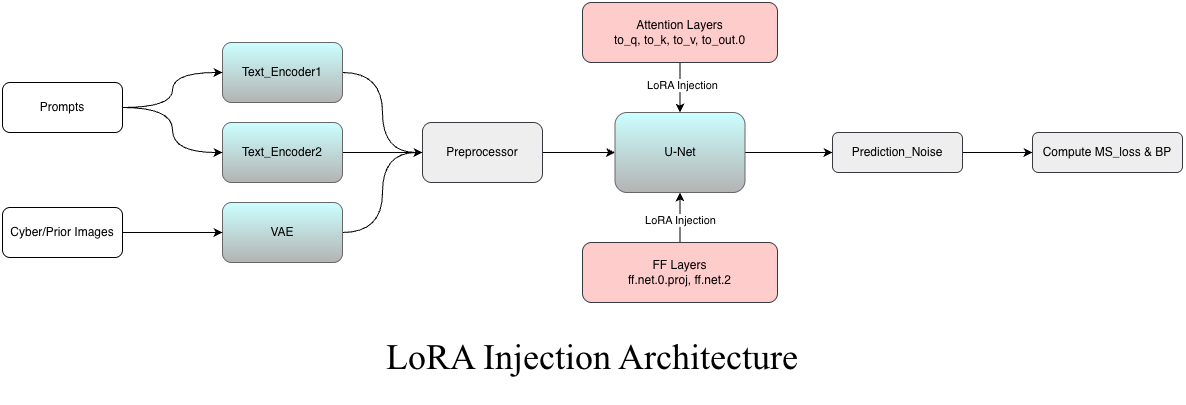

The diagram above was exported from draw.io. Its source (the exported page's mxGraphModel, read from the mxfile embedded in the PNG):
<mxGraphModel dx="1524" dy="858" grid="1" gridSize="10" guides="1" tooltips="1" connect="1" arrows="1" fold="1" page="1" pageScale="1" pageWidth="3300" pageHeight="4681" math="0" shadow="0">
  <root>
    <mxCell id="0" />
    <mxCell id="1" parent="0" />
    <mxCell id="BP2I8Ibbp27aDbwqkF12-24" style="edgeStyle=orthogonalEdgeStyle;rounded=0;orthogonalLoop=1;jettySize=auto;html=1;exitX=1;exitY=0.5;exitDx=0;exitDy=0;entryX=0;entryY=0.5;entryDx=0;entryDy=0;curved=1;" edge="1" parent="1" source="BP2I8Ibbp27aDbwqkF12-5" target="BP2I8Ibbp27aDbwqkF12-17">
      <mxGeometry relative="1" as="geometry" />
    </mxCell>
    <mxCell id="BP2I8Ibbp27aDbwqkF12-5" value="VAE" style="rounded=1;whiteSpace=wrap;html=1;fillStyle=auto;strokeColor=#666666;align=center;verticalAlign=middle;fontFamily=Helvetica;fontSize=12;fontColor=default;fillColor=light-dark(#CCFFFF,#CCFFFF);gradientColor=#b3b3b3;" vertex="1" parent="1">
      <mxGeometry x="290" y="290" width="120" height="60" as="geometry" />
    </mxCell>
    <mxCell id="BP2I8Ibbp27aDbwqkF12-22" style="edgeStyle=orthogonalEdgeStyle;rounded=0;orthogonalLoop=1;jettySize=auto;html=1;exitX=1;exitY=0.5;exitDx=0;exitDy=0;entryX=0;entryY=0.5;entryDx=0;entryDy=0;curved=1;" edge="1" parent="1" source="BP2I8Ibbp27aDbwqkF12-7" target="BP2I8Ibbp27aDbwqkF12-17">
      <mxGeometry relative="1" as="geometry" />
    </mxCell>
    <mxCell id="BP2I8Ibbp27aDbwqkF12-7" value="Text_Encoder1" style="rounded=1;whiteSpace=wrap;html=1;fillColor=light-dark(#CCFFFF,#CCFFFF);strokeColor=#666666;fillStyle=auto;gradientColor=#b3b3b3;" vertex="1" parent="1">
      <mxGeometry x="290" y="130" width="120" height="60" as="geometry" />
    </mxCell>
    <mxCell id="BP2I8Ibbp27aDbwqkF12-23" style="edgeStyle=orthogonalEdgeStyle;rounded=0;orthogonalLoop=1;jettySize=auto;html=1;exitX=1;exitY=0.5;exitDx=0;exitDy=0;curved=1;" edge="1" parent="1" source="BP2I8Ibbp27aDbwqkF12-8">
      <mxGeometry relative="1" as="geometry">
        <mxPoint x="490" y="240" as="targetPoint" />
      </mxGeometry>
    </mxCell>
    <mxCell id="BP2I8Ibbp27aDbwqkF12-8" value="Text_Encoder2" style="rounded=1;whiteSpace=wrap;html=1;fillStyle=auto;strokeColor=#666666;align=center;verticalAlign=middle;fontFamily=Helvetica;fontSize=12;fontColor=default;fillColor=light-dark(#CCFFFF,#CCFFFF);gradientColor=#b3b3b3;" vertex="1" parent="1">
      <mxGeometry x="290" y="210" width="120" height="60" as="geometry" />
    </mxCell>
    <mxCell id="BP2I8Ibbp27aDbwqkF12-30" style="edgeStyle=orthogonalEdgeStyle;rounded=0;orthogonalLoop=1;jettySize=auto;html=1;exitX=1;exitY=0.5;exitDx=0;exitDy=0;curved=1;" edge="1" parent="1" source="BP2I8Ibbp27aDbwqkF12-9" target="BP2I8Ibbp27aDbwqkF12-28">
      <mxGeometry relative="1" as="geometry" />
    </mxCell>
    <mxCell id="BP2I8Ibbp27aDbwqkF12-9" value="U-Net" style="rounded=1;whiteSpace=wrap;html=1;fillStyle=auto;strokeColor=#666666;align=center;verticalAlign=middle;fontFamily=Helvetica;fontSize=12;fontColor=default;fillColor=light-dark(#CCFFFF,#CCFFFF);gradientColor=#b3b3b3;" vertex="1" parent="1">
      <mxGeometry x="682.5" y="200" width="130" height="80" as="geometry" />
    </mxCell>
    <mxCell id="BP2I8Ibbp27aDbwqkF12-12" style="edgeStyle=orthogonalEdgeStyle;rounded=0;orthogonalLoop=1;jettySize=auto;html=1;exitX=0.5;exitY=1;exitDx=0;exitDy=0;entryX=0.5;entryY=0;entryDx=0;entryDy=0;curved=1;" edge="1" parent="1" source="BP2I8Ibbp27aDbwqkF12-11" target="BP2I8Ibbp27aDbwqkF12-9">
      <mxGeometry relative="1" as="geometry" />
    </mxCell>
    <mxCell id="BP2I8Ibbp27aDbwqkF12-26" value="LoRA Injection" style="edgeLabel;html=1;align=center;verticalAlign=middle;resizable=0;points=[];" vertex="1" connectable="0" parent="BP2I8Ibbp27aDbwqkF12-12">
      <mxGeometry x="-0.12" y="2" relative="1" as="geometry">
        <mxPoint as="offset" />
      </mxGeometry>
    </mxCell>
    <mxCell id="BP2I8Ibbp27aDbwqkF12-11" value="Attention Layers&lt;div&gt;to_q, to_k, to_v, to_out.0&lt;/div&gt;" style="rounded=1;whiteSpace=wrap;html=1;fillColor=#ffcccc;strokeColor=#36393d;" vertex="1" parent="1">
      <mxGeometry x="650" y="90" width="195" height="60" as="geometry" />
    </mxCell>
    <mxCell id="BP2I8Ibbp27aDbwqkF12-14" style="edgeStyle=orthogonalEdgeStyle;rounded=0;orthogonalLoop=1;jettySize=auto;html=1;exitX=0.5;exitY=0;exitDx=0;exitDy=0;entryX=0.5;entryY=1;entryDx=0;entryDy=0;curved=1;" edge="1" parent="1" source="BP2I8Ibbp27aDbwqkF12-13" target="BP2I8Ibbp27aDbwqkF12-9">
      <mxGeometry relative="1" as="geometry" />
    </mxCell>
    <mxCell id="BP2I8Ibbp27aDbwqkF12-13" value="FF Layers&lt;div&gt;ff.net.0.proj, ff.net.2&lt;/div&gt;" style="rounded=1;whiteSpace=wrap;html=1;strokeColor=#36393d;align=center;verticalAlign=middle;fontFamily=Helvetica;fontSize=12;fillColor=#ffcccc;" vertex="1" parent="1">
      <mxGeometry x="650" y="330" width="195" height="60" as="geometry" />
    </mxCell>
    <mxCell id="BP2I8Ibbp27aDbwqkF12-21" style="edgeStyle=orthogonalEdgeStyle;rounded=0;orthogonalLoop=1;jettySize=auto;html=1;exitX=1;exitY=0.5;exitDx=0;exitDy=0;curved=1;" edge="1" parent="1" source="BP2I8Ibbp27aDbwqkF12-16" target="BP2I8Ibbp27aDbwqkF12-5">
      <mxGeometry relative="1" as="geometry" />
    </mxCell>
    <mxCell id="BP2I8Ibbp27aDbwqkF12-16" value="Cyber/Prior Images" style="rounded=1;whiteSpace=wrap;html=1;" vertex="1" parent="1">
      <mxGeometry x="70" y="295" width="120" height="50" as="geometry" />
    </mxCell>
    <mxCell id="BP2I8Ibbp27aDbwqkF12-25" style="edgeStyle=orthogonalEdgeStyle;rounded=0;orthogonalLoop=1;jettySize=auto;html=1;exitX=1;exitY=0.5;exitDx=0;exitDy=0;entryX=0;entryY=0.5;entryDx=0;entryDy=0;curved=1;" edge="1" parent="1" source="BP2I8Ibbp27aDbwqkF12-17" target="BP2I8Ibbp27aDbwqkF12-9">
      <mxGeometry relative="1" as="geometry" />
    </mxCell>
    <mxCell id="BP2I8Ibbp27aDbwqkF12-17" value="Preprocessor" style="rounded=1;whiteSpace=wrap;html=1;fillColor=#eeeeee;strokeColor=#36393d;" vertex="1" parent="1">
      <mxGeometry x="490" y="210" width="120" height="60" as="geometry" />
    </mxCell>
    <mxCell id="BP2I8Ibbp27aDbwqkF12-19" style="edgeStyle=orthogonalEdgeStyle;rounded=0;orthogonalLoop=1;jettySize=auto;html=1;exitX=1;exitY=0.5;exitDx=0;exitDy=0;entryX=0;entryY=0.5;entryDx=0;entryDy=0;curved=1;" edge="1" parent="1" source="BP2I8Ibbp27aDbwqkF12-18" target="BP2I8Ibbp27aDbwqkF12-7">
      <mxGeometry relative="1" as="geometry" />
    </mxCell>
    <mxCell id="BP2I8Ibbp27aDbwqkF12-20" style="edgeStyle=orthogonalEdgeStyle;rounded=0;orthogonalLoop=1;jettySize=auto;html=1;exitX=1;exitY=0.5;exitDx=0;exitDy=0;entryX=0;entryY=0.5;entryDx=0;entryDy=0;flowAnimation=0;curved=1;" edge="1" parent="1" source="BP2I8Ibbp27aDbwqkF12-18" target="BP2I8Ibbp27aDbwqkF12-8">
      <mxGeometry relative="1" as="geometry" />
    </mxCell>
    <mxCell id="BP2I8Ibbp27aDbwqkF12-18" value="Prompts" style="rounded=1;whiteSpace=wrap;html=1;" vertex="1" parent="1">
      <mxGeometry x="70" y="170" width="120" height="50" as="geometry" />
    </mxCell>
    <mxCell id="BP2I8Ibbp27aDbwqkF12-27" value="LoRA Injection" style="edgeLabel;html=1;align=center;verticalAlign=middle;resizable=0;points=[];" vertex="1" connectable="0" parent="1">
      <mxGeometry x="747.5" y="307" as="geometry" />
    </mxCell>
    <mxCell id="BP2I8Ibbp27aDbwqkF12-31" style="edgeStyle=orthogonalEdgeStyle;rounded=0;orthogonalLoop=1;jettySize=auto;html=1;exitX=1;exitY=0.5;exitDx=0;exitDy=0;entryX=0;entryY=0.5;entryDx=0;entryDy=0;curved=1;" edge="1" parent="1" source="BP2I8Ibbp27aDbwqkF12-28" target="BP2I8Ibbp27aDbwqkF12-29">
      <mxGeometry relative="1" as="geometry" />
    </mxCell>
    <mxCell id="BP2I8Ibbp27aDbwqkF12-28" value="Prediction_Noise" style="rounded=1;whiteSpace=wrap;html=1;fillColor=#eeeeee;strokeColor=#36393d;" vertex="1" parent="1">
      <mxGeometry x="900" y="220" width="130" height="40" as="geometry" />
    </mxCell>
    <mxCell id="BP2I8Ibbp27aDbwqkF12-29" value="Compute MS_loss &amp;amp; BP" style="rounded=1;whiteSpace=wrap;html=1;fillColor=#eeeeee;strokeColor=#36393d;" vertex="1" parent="1">
      <mxGeometry x="1100" y="220" width="150" height="40" as="geometry" />
    </mxCell>
    <mxCell id="BP2I8Ibbp27aDbwqkF12-35" value="&lt;font style=&quot;font-size: 36px;&quot; face=&quot;Times New Roman&quot;&gt;LoRA Injection Architecture&lt;/font&gt;" style="rounded=1;whiteSpace=wrap;html=1;fillColor=none;strokeColor=none;" vertex="1" parent="1">
      <mxGeometry x="250" y="400" width="820" height="90" as="geometry" />
    </mxCell>
  </root>
</mxGraphModel>